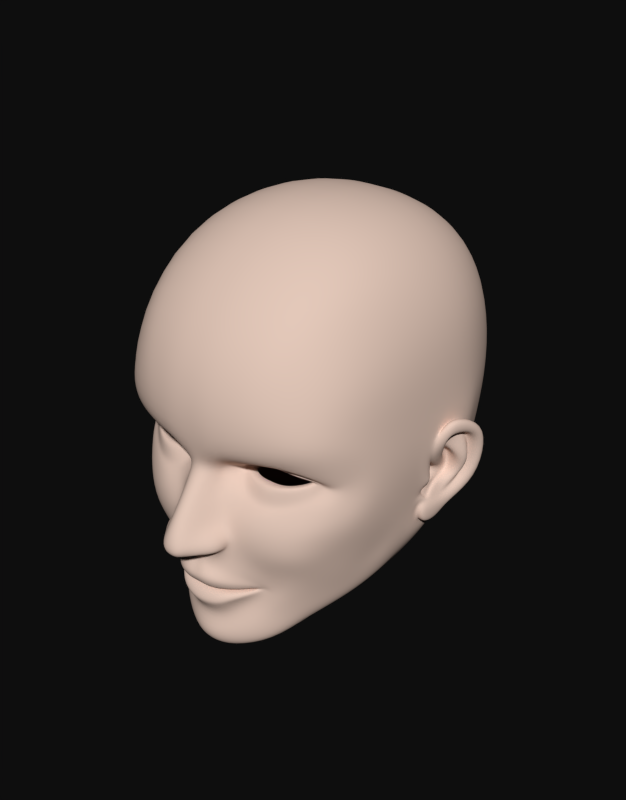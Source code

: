 # Source: blendswap-head.blend  (saved by Blender 2.75.0; exported with 4.5.12 LTS)
import bpy
from mathutils import Matrix  # noqa: F401  (used for matrix-valued properties, if any)

bpy.ops.wm.read_factory_settings(use_empty=True)
scene = bpy.context.scene
scene.name = 'Scene'

# ---- collections
col_collection_1 = bpy.data.collections.new('Collection 1'); scene.collection.children.link(col_collection_1)

# ---- materials (node trees are filled in below, after node groups)
mat_skin = bpy.data.materials.new('skin')
mat_skin.alpha_threshold = 0.0
mat_skin.use_transparent_shadow = False
mat_skin.diffuse_color = (0.8, 0.5999, 0.5065, 1.0)
mat_skin.roughness = 0.5
mat_skin.specular_intensity = 0.1341
mat_skin.line_color = (0.0, 0.0, 0.0, 1.0)

# ---- material node trees

# ---- world
world_world = bpy.data.worlds.new('World'); scene.world = world_world
world_world.color = (0.004241, 0.004241, 0.004241)
world_world.use_sun_shadow = False
world_world.sun_shadow_jitter_overblur = 0.0
world_world.cycles.sampling_method = 'MANUAL'
world_world.cycles.sample_map_resolution = 256
world_world.light_settings.ao_factor = 0.1
world_world.light_settings.distance = 2.0

# ---- meshes
me_plane = bpy.data.meshes.new('Plane')
me_plane.from_pydata([(4.563, 2.409, 9.639), (5.676, 1.004, 9.031), (6.902, 1.42, 8.01), (2.213, 1.164, 9.038), (1.387, 1.641, 9.789), (1.382, 0.8627, 9.817), (2.693, 1.972, 9.966), (4.445, 2.671, 9.928), (6.458, 2.261, 9.247), (7.718, 1.266, 7.476), (7.566, 0.9404, 7.446), (6.236, -0.2294, 8.9), (4.031, -0.5495, 9.966), (2.22, 0.1777, 9.912), (6.005, 1.966, 8.739), (2.238, 1.197, 8.835), (6.372, 1.306, 7.94), (3.001, 1.988, 9.005), (4.293, 2.403, 8.749), (5.501, 1.044, 8.497), (2.909, 1.049, 8.668), (2.855, 1.988, 8.616), (6.637, 1.292, 7.288), (6.595, 1.393, 7.288), (2.519, 1.192, 8.538), (2.537, 1.377, 8.49), (4.051, 0.9387, 8.782), (5.747, 2.173, 8.308), (0.0, -0.01084, 12.28), (0.0, 3.118, 11.72), (0.0, 0.9022, 11.59), (0.0, 1.693, 11.08), (0.5488, -0.07451, 12.11), (0.5936, 0.9664, 11.35), (0.459, 1.707, 10.96), (0.799, 3.185, 11.75), (4.815, 3.994, 11.16), (7.79, 4.31, 9.61), (8.914, 3.015, 6.365), (8.649, 0.5977, 6.021), (7.256, -1.865, 8.78), (5.124, -0.5064, 9.607), (4.937, 0.9275, 9.113), (4.804, 0.9462, 8.795), (5.663, -2.489, 10.01), (3.553, -1.998, 10.9), (4.793, -3.839, 10.31), (5.238, -6.907, 8.537), (4.728, -9.823, 7.966), (3.66, -11.32, 9.321), (0.0, -12.25, 10.82), (2.248, -6.355, 11.14), (1.372, -5.973, 11.82), (6.438, -3.675, 9.38), (7.639, -2.984, 7.646), (9.298, 0.1387, 4.599), (9.372, 3.599, 4.585), (8.292, 5.942, 8.911), (4.973, 6.893, 11.14), (0.0, 7.078, 12.02), (3.218, -4.216, 10.59), (3.916, -5.726, 9.727), (4.404, -8.084, 8.905), (3.821, -9.109, 9.281), (1.116, -11.0, 11.05), (1.568, -12.11, 10.56), (2.179, -3.757, 11.05), (1.625, -4.208, 11.52), (0.0, -4.489, 11.76), (5.1, -5.43, 9.259), (5.013, -8.501, 8.056), (2.807, -10.27, 10.03), (0.4095, -4.387, 11.65), (0.5057, -5.282, 11.64), (2.31, -5.666, 10.95), (2.888, -8.32, 9.539), (3.251, 6.974, 11.63), (0.0, -2.16, 13.89), (0.6476, -1.999, 13.42), (0.8025, -3.4, 14.14), (0.0, -3.524, 14.14), (1.89, 3.222, 11.82), (1.285, -0.3715, 10.91), (1.077, 1.725, 10.6), (1.004, 0.9903, 10.62), (0.0, -4.114, 13.46), (0.4372, -3.989, 13.46), (0.4254, -4.083, 12.14), (0.0, -4.208, 12.14), (1.173, -1.953, 12.12), (2.954, -0.3438, 9.939), (3.387, 0.9594, 8.822), (1.958, -1.074, 10.49), (1.715, -2.024, 10.88), (2.555, -2.848, 10.89), (1.408, -2.798, 12.97), (1.428, -3.701, 12.98), (1.673, -3.917, 11.79), (4.564, -6.724, 8.979), (0.0, -11.12, 11.34), (0.4518, -4.817, 11.52), (1.444, -4.796, 11.36), (2.224, -4.662, 10.86), (2.246, -3.668, 12.01), (2.226, -2.765, 12.0), (2.226, -3.168, 11.21), (2.246, -3.668, 11.22), (1.472, -3.778, 11.75), (1.302, -3.629, 12.58), (0.6104, -3.893, 12.0), (0.6185, -3.828, 12.91), (0.6945, -4.147, 11.66), (1.438, -3.979, 11.57), (1.315, -2.489, 11.32), (0.7916, -2.608, 11.38), (0.7381, -2.383, 12.26), (0.7324, -2.429, 11.62), (1.219, -2.243, 12.03), (1.339, -2.348, 11.45), (1.568, -12.8, 9.392), (0.0, -12.94, 9.886), (3.826, -11.89, 8.282), (5.205, -10.34, 6.532), (7.814, -7.24, 1.147), (8.573, -5.401, 0.9133), (8.957, -2.573, 1.023), (9.449, 0.6582, 1.277), (9.548, 3.476, 0.858), (9.663, 4.583, -2.208), (9.419, 4.068, -5.695), (7.452, 4.553, -10.71), (5.163, 4.512, -12.45), (0.0, 4.437, -14.01), (6.015, -8.435, 6.359), (6.341, -6.666, 7.192), (6.451, -5.143, 8.339), (6.655, -9.18, 4.341), (7.592, -4.292, 6.662), (7.093, -7.521, 4.791), (6.242, 1.125, 8.536), (7.089, 0.3328, 8.103), (6.104, 1.122, 8.268), (5.909, 1.08, 7.979), (8.373, -0.9035, 7.178), (8.717, -1.782, 6.299), (8.606, -3.215, 4.853), (8.127, -6.28, 2.586), (8.413, -4.86, 2.303), (8.956, -2.681, 2.379), (7.329, -6.026, 5.826), (7.427, -8.152, 2.475), (7.668, -6.837, 3.524), (7.89, -5.393, 4.242), (3.485, -12.16, 0.6066), (0.0, -13.19, 2.071), (6.072, -8.804, -3.481), (0.0, -9.265, -8.511), (2.371, -12.55, 1.402), (5.157, -10.44, -1.593), (3.509, -8.952, -7.164), (4.712, -10.2, -3.286), (2.705, -10.98, -4.795), (0.0, -11.12, -5.801), (2.73, -12.23, -1.313), (4.3, -10.94, -2.358), (1.888, -12.67, -0.5962), (0.0, -13.28, -0.2306), (8.164, -6.069, -2.15), (8.216, -5.23, -3.941), (4.418, -6.593, -8.944), (0.0, -6.561, -10.26), (6.882, -8.398, -1.566), (6.025, -9.752, -0.04682), (4.53, -11.53, 2.677), (2.875, -12.21, 3.411), (0.0, -12.99, 4.268), (0.0, -12.72, 6.577), (1.568, -12.44, 6.052), (1.437, -12.67, 3.94), (1.215, -12.93, 2.028), (1.036, -13.04, 0.4765), (8.449, -5.968, -0.8107), (7.288, -7.858, 0.1607), (6.458, -8.951, 1.518), (5.639, -9.791, 2.834), (4.407, -11.09, 4.407), (2.835, -11.82, 5.354), (4.36, -11.54, -0.3983), (3.546, -11.55, -2.092), (5.379, -10.7, 1.4), (5.0, -8.902, -5.879), (3.802, -10.72, -3.895), (6.085, -6.641, -7.604), (8.708, -2.895, -5.273), (9.018, 1.443, -6.156), (0.0, 0.6686, -13.5), (5.163, 0.6862, -12.14), (5.163, -3.093, -10.86), (0.0, -3.065, -12.58), (7.452, 0.874, -9.995), (7.452, -3.143, -8.831), (9.403, 7.992, 6.344), (6.37, 11.12, 8.86), (4.018, 11.71, 9.654), (0.0, 11.88, 10.17), (9.586, 9.547, -1.052), (0.0, 9.328, -13.12), (5.134, 9.445, -11.61), (7.306, 9.332, -9.495), (9.455, 9.226, -5.209), (0.0, 16.67, 4.019), (5.003, 15.79, 3.789), (7.991, 13.29, 3.507), (7.843, 13.4, -4.171), (4.955, 15.71, -4.082), (0.0, 16.53, -4.009), (0.0, 13.86, -9.814), (3.847, 13.49, -9.406), (6.02, 12.12, -8.733), (0.7619, -7.246, 11.43), (0.0, -7.209, 11.41), (1.46, -7.244, 11.18), (2.398, -7.223, 10.57), (3.213, -7.134, 9.576), (3.187, -7.206, 9.576), (2.775, -7.32, 10.12), (2.099, -7.342, 10.93), (1.4, -7.36, 11.23), (0.0, -7.36, 11.35), (0.0, -7.382, 10.4), (1.384, -7.382, 10.28), (2.051, -7.364, 9.98), (2.758, -7.321, 9.3), (3.207, -7.207, 8.753), (3.231, -7.135, 8.753), (2.363, -7.223, 9.742), (1.449, -7.244, 10.35), (0.0, -7.209, 10.58), (0.7619, -7.246, 10.6), (0.6349, -5.86, 12.05), (3.664, -7.193, 9.34), (1.386, -8.437, 11.35), (2.089, -8.056, 10.75), (0.6984, -6.434, 11.99), (1.416, -6.49, 11.75), (0.0, -6.448, 11.97), (2.356, -6.632, 10.96), (1.398, -8.087, 11.52), (0.0, -8.143, 11.76), (2.099, -7.868, 11.04), (2.785, -7.588, 10.27), (3.34, -7.201, 9.494), (3.346, -7.1, 9.52), (3.693, -6.92, 9.381), (2.792, -7.754, 10.12), (0.0, -8.55, 11.7), (0.0, -6.052, 12.03), (0.0, -5.252, 11.55), (11.09, 0.456, -4.718), (10.51, -2.741, -4.765), (9.296, -4.76, -0.1059), (9.66, -3.944, -2.761), (9.342, -4.966, -1.511), (11.09, 2.213, -3.673), (10.5, 3.204, -1.304), (9.869, 1.649, -0.7226), (9.323, -3.103, 0.1391), (9.494, 0.3594, -0.57), (9.246, -0.5619, -1.331), (9.29, -0.3242, -2.134), (9.793, 0.6845, -1.674), (10.21, 1.452, -1.213), (10.36, 1.833, -1.606), (10.79, 1.544, -3.272), (10.83, 0.2672, -4.042), (10.36, -2.047, -4.0), (9.683, -3.342, -2.567), (9.507, -3.616, -0.8283), (9.38, -2.976, -2.436), (9.571, -1.917, -4.004), (9.807, 0.1847, -3.898), (9.939, 1.675, -3.397), (9.895, 1.964, -1.673), (9.615, 1.583, -1.283), (9.351, 0.8151, -1.743), (8.84, -0.1936, -2.204), (8.796, -0.5572, -1.249), (9.446, 0.4196, -0.1894), (8.807, -3.009, 0.06962), (9.609, 1.78, -0.6249), (9.936, 3.335, -1.514), (10.53, 2.344, -3.883), (8.78, -4.835, -1.581), (9.111, -3.814, -2.971), (8.724, -4.629, -0.1754), (9.954, -2.61, -4.975), (10.53, 0.5866, -4.928), (9.473, -4.473, -2.161), (9.584, -3.479, -1.597), (9.332, -3.099, -1.667), (8.91, -4.342, -2.23), (8.745, -3.81, -2.384), (9.557, 0.2646, -4.449), (9.086, -2.136, -3.992), (8.803, -3.376, -2.7), (8.672, -4.214, -1.851), (9.604, 1.639, -3.493), (9.629, 2.269, -1.944), (8.989, -2.342, -0.1771), (9.239, -2.992, -0.6863), (9.019, -2.342, -1.351), (9.027, -2.028, -2.318), (9.063, -1.686, -3.226), (9.241, -0.1465, -3.006), (9.314, 0.4834, -2.292), (9.715, -1.6, -0.947), (9.496, -0.7002, -0.7393), (8.32, -1.567, -0.6284), (8.948, 0.08237, -2.491), (9.011, -0.1406, -2.938), (8.798, -2.028, -2.318), (8.786, -2.203, -1.631), (9.014, -2.992, -0.6863), (8.76, -2.342, -0.1771), (8.32, -0.5162, -0.6295), (8.153, -0.5125, -1.203), (8.88, -2.787, 0.5545), (8.673, -5.025, 0.3783), (9.446, 0.5454, 0.8461), (9.578, 2.642, 0.1293), (9.648, 3.47, -2.081), (9.582, 2.878, -4.522), (9.283, 0.8638, -5.317), (8.885, -2.529, -4.702), (8.586, -4.336, -3.337), (8.58, -4.961, -2.247), (8.603, -5.106, -1.322), (9.111, -2.662, -0.4273), (8.987, -1.97, -0.4716), (9.126, -1.57, 0.157), (8.757, -1.97, -0.4716), (8.883, -2.662, -0.4273), (8.153, -1.574, -1.253), (8.872, -2.213, -0.825), (7.579, -1.683, -0.3513), (7.579, -0.5812, -0.4422), (7.746, -0.6825, 0.2191), (7.746, -1.735, 0.1821), (8.797, -1.785, -1.885), (8.987, -1.879, -1.067), (8.833, -1.686, -3.226), (8.153, -1.035, -1.567), (7.579, -1.094, -0.69), (8.686, -1.242, -2.08), (8.796, -0.9941, -1.624), (2.065, 1.158, 9.162), (2.056, 1.405, 9.155), (2.422, 0.356, 9.489), (4.099, -0.2158, 9.706), (5.971, 0.07277, 8.852), (7.196, 1.049, 7.658), (6.265, 2.507, 8.718), (7.198, 1.195, 7.624), (4.501, 2.994, 9.377), (2.706, 2.334, 9.434), (5.094, -0.2063, 9.396), (3.158, -0.0282, 9.721), (6.761, 0.574, 8.189), (2.055, 1.4, 8.828), (2.038, 1.215, 8.835), (6.887, 1.538, 8.031), (6.147, 1.966, 9.051), (3.051, 1.042, 9.361), (4.275, 0.9062, 9.611), (3.155, 1.986, 9.447), (2.228, 1.387, 9.031), (5.008, 0.9275, 9.386), (3.659, 0.9571, 9.501), (0.7644, -7.338, 9.571), (0.0, -7.391, 9.551), (1.438, -7.289, 9.322), (2.383, -7.219, 8.71), (3.323, -7.156, 7.721), (3.309, -7.157, 7.721), (2.833, -7.188, 8.268), (2.065, -7.242, 8.947), (1.382, -7.293, 9.246), (0.0, -7.391, 9.37), (6.606, -0.8333, 8.918), (8.063, 0.7892, 7.027), (8.268, 1.448, 7.122), (7.18, 3.002, 9.249), (4.54, 2.882, 10.59), (5.057, -1.156, 10.01), (3.927, -0.9267, 10.33), (2.318, 2.531, 10.7), (1.841, -0.1023, 10.29), (1.187, 1.696, 10.25), (1.113, 0.9635, 10.11), (2.649, -0.6291, 10.19), (7.79, -0.104, 7.902), (0.0, -4.87, 11.62), (1.577, 7.057, 12.01), (2.79, 4.672, -13.52), (1.83, -9.03, -7.947), (1.492, -10.98, -5.399), (2.356, -6.387, -9.808), (2.772, 0.7743, -13.33), (2.792, -2.887, -12.07), (1.741, 12.0, 10.01), (2.569, 9.537, -12.59), (1.815, 16.59, 3.931), (1.805, 16.46, -4.037), (1.703, 13.9, -9.689), (9.776, 1.694, -1.79), (9.419, 1.009, -1.874), (9.269, -2.769, -1.881), (9.092, -2.384, -1.804), (9.677, 0.6159, -2.05), (10.36, -0.644, -2.83), (9.551, -1.789, -3.039), (9.214, -2.273, -2.214), (9.343, -2.764, -2.221), (10.22, 1.521, -2.949), (10.83, -0.4051, -3.429), (9.997, -1.834, -3.535), (4.426, 2.405, 9.124), (5.608, 1.007, 8.758), (6.355, 1.404, 7.959), (2.845, 1.047, 8.924), (2.255, 1.382, 8.828), (4.123, 0.927, 9.034), (3.474, 0.9588, 9.074), (6.723, 0.8682, 7.899), (2.829, 0.4283, 8.788), (5.003, 0.366, 8.328), (6.05, 2.537, 7.715), (3.941, 0.2704, 8.733), (2.269, 1.461, 7.447), (2.245, 1.203, 7.414), (7.366, 1.882, 6.652), (7.46, 1.5, 6.653), (2.3, 2.245, 8.602), (2.201, 0.6596, 8.675), (6.057, 0.5601, 7.914), (4.374, 2.62, 8.688), (3.923, -6.853, 9.287), (0.0, -9.728, 10.7), (3.901, -7.239, 9.236), (1.282, -9.551, 10.51), (2.057, -8.932, 10.08), (1.31, -5.446, 11.46), (0.0, -12.88, -3.052), (2.178, -12.17, -2.957), (1.43, -12.45, -2.967)], [], [(32, 33, 30, 28), (34, 35, 29, 31), (33, 34, 31, 30), (28, 77, 78, 32), (45, 94, 60, 46), (46, 60, 61, 69), (47, 69, 61, 98), (47, 98, 62, 70), (48, 70, 62, 63), (48, 63, 71, 49), (49, 71, 64, 65), (50, 65, 64, 99), (36, 58, 76, 81), (36, 37, 57, 58), (37, 38, 56, 57), (38, 39, 55, 56), (40, 44, 53, 54), (45, 46, 53, 44), (77, 80, 79, 78), (84, 33, 32, 82), (81, 35, 34, 83), (83, 34, 33, 84), (79, 80, 85, 86), (86, 85, 88, 87), (68, 72, 87, 88), (32, 78, 89, 82), (82, 89, 93, 92), (45, 92, 93, 94), (61, 74, 446, 98), (98, 446, 448, 62), (62, 448, 75, 63), (63, 75, 450, 71), (71, 450, 449, 64), (64, 449, 447, 99), (100, 73, 451, 101), (101, 451, 74, 102), (74, 61, 60, 102), (96, 103, 104, 95), (103, 106, 105, 104), (89, 95, 104, 93), (78, 79, 95, 89), (79, 86, 96, 95), (96, 97, 106, 103), (66, 106, 97, 67), (66, 94, 105, 106), (93, 104, 105, 94), (67, 72, 100, 101), (66, 67, 101, 102), (66, 102, 60, 94), (96, 86, 110, 108), (67, 97, 107, 112), (97, 96, 108, 107), (87, 72, 111, 109), (86, 87, 109, 110), (72, 67, 112, 111), (111, 112, 113, 114), (110, 109, 116, 115), (109, 111, 114, 116), (107, 108, 117, 118), (112, 107, 118, 113), (108, 110, 115, 117), (50, 120, 119, 65), (49, 65, 119, 121), (48, 49, 121, 122), (48, 122, 133, 70), (47, 70, 133, 134), (47, 134, 135, 69), (46, 69, 135, 53), (122, 136, 138, 133), (133, 138, 149, 134), (134, 149, 137, 135), (53, 135, 137, 54), (39, 143, 144, 55), (143, 40, 54, 144), (123, 124, 147, 146), (124, 125, 148, 147), (146, 151, 150, 123), (151, 138, 136, 150), (138, 151, 152, 149), (151, 146, 147, 152), (137, 149, 152, 145), (54, 137, 145, 144), (145, 152, 147, 148), (55, 144, 145, 148), (55, 148, 125, 126), (55, 126, 127, 56), (155, 158, 164, 160), (153, 157, 165, 163), (155, 168, 167, 171), (155, 171, 172, 158), (119, 120, 176, 177), (175, 178, 177, 176), (166, 180, 179, 154), (180, 165, 157, 179), (154, 179, 178, 175), (153, 173, 174, 157), (174, 178, 179, 157), (123, 182, 181, 124), (182, 171, 167, 181), (150, 183, 182, 123), (183, 172, 171, 182), (136, 122, 185, 184), (122, 121, 186, 185), (136, 184, 183, 150), (119, 177, 186, 121), (174, 186, 177, 178), (173, 185, 186, 174), (163, 188, 187, 153), (188, 164, 158, 187), (153, 187, 189, 173), (187, 158, 172, 189), (173, 189, 184, 185), (172, 183, 184, 189), (160, 191, 190, 155), (191, 161, 159, 190), (155, 190, 192, 168), (190, 159, 169, 192), (130, 199, 196, 131), (196, 199, 200, 197), (169, 197, 200, 192), (168, 192, 200, 193), (193, 200, 199, 194), (129, 194, 199, 130), (58, 202, 203, 76), (57, 201, 202, 58), (56, 127, 201, 57), (130, 131, 207, 208), (129, 130, 208, 209), (128, 129, 209, 205), (127, 128, 205, 201), (203, 202, 212, 211), (211, 212, 213, 214), (214, 213, 218, 217), (201, 205, 212, 202), (205, 209, 213, 212), (208, 218, 213, 209), (207, 217, 218, 208), (228, 227, 230, 229), (227, 226, 231, 230), (226, 225, 232, 231), (225, 224, 233, 232), (224, 223, 234, 233), (223, 222, 235, 234), (222, 221, 236, 235), (219, 220, 237, 238), (221, 219, 238, 236), (239, 243, 244, 52), (243, 219, 221, 244), (256, 245, 243, 239), (245, 220, 219, 243), (52, 244, 246, 51), (244, 221, 222, 246), (241, 247, 248, 255), (247, 227, 228, 248), (242, 249, 247, 241), (249, 226, 227, 247), (254, 250, 249, 242), (250, 225, 226, 249), (240, 251, 250, 254), (251, 224, 225, 250), (253, 252, 251, 240), (252, 223, 224, 251), (51, 246, 252, 253), (246, 222, 223, 252), (260, 262, 277, 266), (259, 275, 276, 261), (258, 274, 275, 259), (258, 263, 273, 274), (263, 264, 272, 273), (264, 265, 271, 272), (265, 267, 270, 271), (267, 268, 269, 270), (266, 277, 309, 288), (276, 275, 279, 278), (275, 274, 280, 279), (274, 273, 281, 280), (273, 272, 282, 281), (272, 271, 283, 282), (271, 270, 284, 283), (270, 269, 285, 284), (268, 267, 287, 286), (267, 265, 289, 287), (265, 264, 290, 289), (264, 263, 291, 290), (260, 266, 288, 294), (262, 260, 294, 292), (259, 261, 293, 295), (258, 259, 295, 296), (263, 258, 296, 291), (276, 298, 297, 261), (298, 277, 262, 297), (277, 298, 299, 309), (298, 276, 278, 299), (261, 297, 300, 293), (297, 262, 292, 300), (293, 300, 301, 304), (300, 292, 305, 301), (291, 296, 302, 306), (296, 295, 303, 302), (295, 293, 304, 303), (290, 291, 306, 307), (292, 294, 305), (309, 299, 310), (282, 283, 284), (284, 285, 314), (313, 314, 318, 319), (312, 313, 319, 350), (311, 312, 350, 320), (310, 311, 320, 321), (309, 310, 321, 322), (315, 317, 324, 316), (286, 316, 324, 325), (286, 287, 316), (289, 290, 307), (124, 327, 326, 125), (327, 294, 288, 326), (126, 328, 329, 127), (328, 287, 289, 329), (128, 330, 331, 129), (330, 307, 306, 331), (129, 331, 332, 194), (331, 306, 302, 332), (194, 332, 333, 193), (332, 302, 303, 333), (193, 333, 334, 168), (333, 303, 304, 334), (168, 334, 335, 167), (334, 304, 301, 335), (167, 335, 336, 181), (335, 301, 305, 336), (181, 336, 327, 124), (336, 305, 294, 327), (125, 339, 328, 126), (339, 316, 287, 328), (308, 338, 339, 125), (338, 315, 316, 339), (125, 326, 337, 308), (326, 288, 309, 337), (338, 308, 323, 340), (308, 337, 341, 323), (337, 309, 322, 341), (127, 329, 330, 128), (329, 289, 307, 330), (323, 341, 343, 340), (321, 343, 341, 322), (317, 342, 344, 347), (325, 324, 346, 345), (324, 317, 347, 346), (268, 353, 350, 269), (269, 350, 319, 285), (342, 351, 352, 344), (351, 325, 345, 352), (286, 325, 351, 354), (321, 348, 349, 343), (320, 348, 321), (350, 353, 348, 320), (268, 286, 353), (285, 319, 318, 314), (286, 354, 353), (356, 4, 5, 355), (3, 355, 357, 372), (355, 5, 13, 357), (370, 362, 361, 371), (362, 9, 8, 361), (2, 360, 362, 370), (360, 10, 9, 362), (363, 0, 371, 361), (361, 8, 7, 363), (0, 363, 364, 374), (363, 7, 6, 364), (374, 364, 356, 375), (364, 6, 4, 356), (11, 359, 365, 41), (359, 1, 376, 365), (41, 365, 358, 12), (365, 376, 373, 358), (90, 366, 357, 13), (366, 377, 372, 357), (12, 358, 366, 90), (358, 373, 377, 366), (140, 367, 359, 11), (367, 139, 1, 359), (10, 360, 367, 140), (360, 2, 139, 367), (430, 368, 369, 15), (371, 14, 428, 370), (0, 426, 14, 371), (375, 430, 17, 374), (372, 429, 15, 3), (370, 428, 16, 2), (426, 0, 374, 17), (1, 427, 42, 376), (376, 42, 431, 373), (432, 377, 373, 431), (429, 372, 377, 432), (141, 139, 2, 16), (427, 1, 139, 141), (355, 369, 368, 356), (356, 368, 430, 375), (3, 15, 369, 355), (236, 238, 378, 380), (238, 237, 379, 378), (235, 236, 380, 381), (234, 235, 381, 382), (233, 234, 382, 383), (232, 233, 383, 384), (231, 232, 384, 385), (230, 231, 385, 386), (229, 230, 386, 387), (5, 398, 396, 13), (398, 84, 82, 396), (6, 395, 397, 4), (395, 81, 83, 397), (4, 397, 398, 5), (397, 83, 84, 398), (10, 389, 390, 9), (389, 39, 38, 390), (9, 390, 391, 8), (390, 38, 37, 391), (8, 391, 392, 7), (391, 37, 36, 392), (7, 392, 395, 6), (392, 36, 81, 395), (40, 388, 393, 44), (388, 11, 41, 393), (44, 393, 394, 45), (393, 41, 12, 394), (90, 399, 394, 12), (399, 92, 45, 394), (13, 396, 399, 90), (396, 82, 92, 399), (140, 400, 389, 10), (400, 143, 39, 389), (11, 388, 400, 140), (388, 40, 143, 400), (73, 100, 401, 257), (68, 401, 100, 72), (156, 404, 405, 162), (404, 159, 161, 405), (170, 406, 404, 156), (406, 169, 159, 404), (132, 403, 407, 195), (403, 131, 196, 407), (195, 407, 408, 198), (407, 196, 197, 408), (169, 406, 408, 197), (406, 170, 198, 408), (59, 402, 409, 204), (402, 76, 203, 409), (131, 403, 410, 207), (403, 132, 206, 410), (204, 409, 411, 210), (409, 203, 211, 411), (210, 411, 412, 215), (411, 211, 214, 412), (215, 412, 413, 216), (412, 214, 217, 413), (216, 413, 410, 206), (413, 217, 207, 410), (29, 35, 402, 59), (35, 81, 76, 402), (282, 284, 415, 414), (310, 299, 416, 417), (284, 314, 418, 415), (314, 313, 419, 418), (313, 312, 420, 419), (312, 311, 421, 420), (311, 310, 417, 421), (299, 278, 422, 416), (281, 282, 414, 423), (280, 281, 423, 424), (279, 280, 424, 425), (278, 279, 425, 422), (423, 414, 415, 418), (424, 423, 418, 419), (425, 424, 419, 420), (422, 425, 420, 421), (422, 421, 417, 416), (17, 21, 18, 426), (428, 23, 22, 16), (429, 20, 24, 15), (430, 25, 21, 17), (426, 18, 27, 14), (14, 27, 23, 428), (427, 19, 43, 42), (42, 43, 26, 431), (91, 432, 431, 26), (20, 429, 432, 91), (142, 141, 16, 22), (19, 427, 141, 142), (15, 24, 25, 430), (25, 24, 439, 438), (142, 22, 441, 433), (19, 142, 433, 444), (91, 26, 437, 434), (20, 91, 434, 443), (26, 43, 435, 437), (43, 19, 444, 435), (23, 27, 436, 440), (27, 18, 445, 436), (21, 25, 438, 442), (24, 20, 443, 439), (22, 23, 440, 441), (18, 21, 442, 445), (52, 451, 73, 239), (51, 74, 451, 52), (253, 446, 74, 51), (240, 448, 446, 253), (254, 75, 448, 240), (255, 447, 449, 241), (242, 450, 75, 254), (241, 449, 450, 242), (257, 256, 239, 73), (315, 338, 340, 317), (351, 353, 354), (342, 348, 353, 351), (317, 349, 348, 342), (340, 343, 349, 317), (344, 345, 346, 347), (344, 352, 345), (160, 164, 188, 191), (188, 163, 453, 161, 191), (165, 454, 453, 163), (162, 405, 454, 452), (405, 161, 453, 454), (180, 166, 452, 454, 165)])
me_plane.polygons.foreach_set('use_smooth', [True] * 426)
me_plane.materials.append(mat_skin)
me_plane.use_remesh_preserve_volume = False
me_plane.use_remesh_preserve_attributes = False
me_plane.use_mirror_vertex_groups = False
me_plane.update()

# ---- objects
ob_plane = bpy.data.objects.new('Plane', me_plane)

# ---- transforms, parenting, visibility, modifiers, constraints
ob_plane.location = (1.958e-06, -0.09684, 2.659)
ob_plane.rotation_euler = (1.571, 3.42e-08, -1.192e-07)
ob_plane.scale = (0.2963, 0.2963, 0.2963)
ob_plane.show_wire = True
ob_plane.lineart.crease_threshold = 0.0
_m = ob_plane.modifiers.new('Mirror', 'MIRROR')
_m.use_clip = True
_m = ob_plane.modifiers.new('Subsurf', 'SUBSURF')
_m.uv_smooth = 'PRESERVE_CORNERS'
_m.quality = 2
_m.levels = 0
_m.show_only_control_edges = False

# ---- collection membership
col_collection_1.objects.link(ob_plane)

# ---- scene / render settings (as saved in the file)
scene.frame_start = 1; scene.frame_end = 250; scene.frame_set(6)
scene.render.engine = 'BLENDER_EEVEE_NEXT'
scene.render.image_settings.color_mode = 'RGB'
scene.render.image_settings.compression = 90
scene.render.resolution_x = 845
scene.render.resolution_percentage = 82
scene.render.dither_intensity = 0.0
scene.render.bake_margin = 2
scene.render.bake_bias = 0.0
scene.cycles.use_denoising = False
scene.cycles.samples = 10
scene.cycles.sampling_pattern = 'TABULATED_SOBOL'
scene.cycles.light_sampling_threshold = 0.0
scene.cycles.use_adaptive_sampling = False
scene.cycles.use_light_tree = False
scene.cycles.blur_glossy = 0.0
scene.cycles.volume_bounces = 1
scene.cycles.pixel_filter_type = 'GAUSSIAN'
scene.cycles.sample_clamp_indirect = 0.0
scene.view_settings.view_transform = 'Standard'
bpy.context.view_layer.update()

# ---- added for rendering (the .blend has no active camera and no usable light): camera, sun
cam_auto = bpy.data.cameras.new('AutoCamera')
cam_auto.lens = 50.0
cam_auto.sensor_width = 36.0
cam_auto.clip_end = 1000.0
ob_auto_camera = bpy.data.objects.new('AutoCamera', cam_auto)
scene.collection.objects.link(ob_auto_camera)
ob_auto_camera.location = (12.8062, -15.4845, 13.4064)
ob_auto_camera.rotation_euler = (1.09748, -7.21219e-08, 0.694738)
scene.camera = ob_auto_camera
light_auto_sun = bpy.data.lights.new('AutoSun', 'SUN')
light_auto_sun.energy = 3.0
light_auto_sun.angle = 0.0523599
ob_auto_sun = bpy.data.objects.new('AutoSun', light_auto_sun)
scene.collection.objects.link(ob_auto_sun)
ob_auto_sun.rotation_euler = (0.872665, 0.174533, 0.523599)
bpy.context.view_layer.update()
